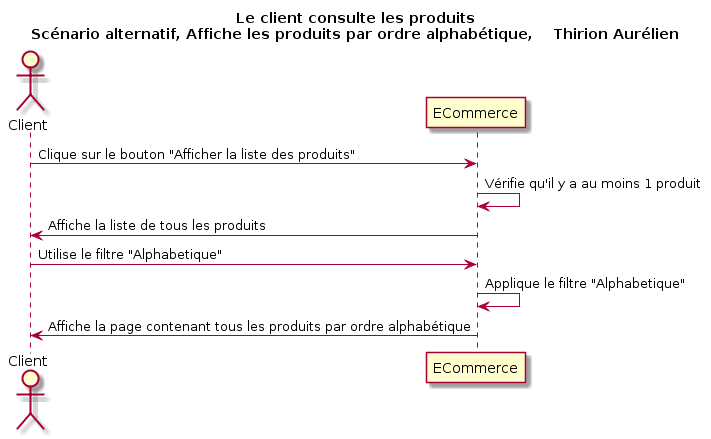

The diagram above was rendered by PlantUML. Its source (embedded in the PNG):
@startuml
Title Le client consulte les produits\nScénario alternatif, Affiche les produits par ordre alphabétique,    Thirion Aurélien
Actor Client as v
participant ECommerce as a

v -> a : Clique sur le bouton "Afficher la liste des produits"
a -> a : Vérifie qu'il y a au moins 1 produit
v <- a : Affiche la liste de tous les produits
v -> a : Utilise le filtre "Alphabetique"
a -> a : Applique le filtre "Alphabetique"
v <- a : Affiche la page contenant tous les produits par ordre alphabétique
@enduml